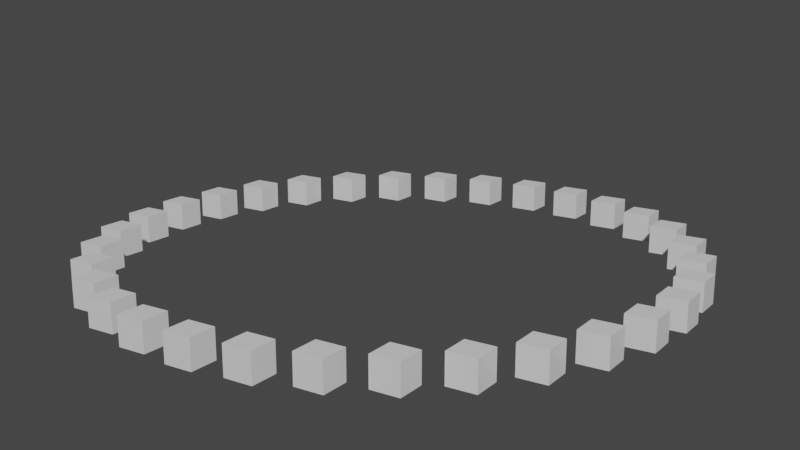# Source: instance_shading_variation.blend  (saved by Blender 2.83.18; exported with 4.5.12 LTS)
import bpy
from mathutils import Matrix  # noqa: F401  (used for matrix-valued properties, if any)

bpy.ops.wm.read_factory_settings(use_empty=True)
scene = bpy.context.scene
scene.name = 'Scene'

# ---- collections
col_collection = bpy.data.collections.new('Collection'); scene.collection.children.link(col_collection)

# ---- materials (node trees are filled in below, after node groups)
mat_material = bpy.data.materials.new('Material')
mat_material.alpha_threshold = 0.0
mat_material.line_color = (0.0, 0.0, 0.0, 1.0)

# ---- material node trees
mat_material.use_nodes = True; mat_material.node_tree.nodes.clear()
_N = mat_material.node_tree.nodes; _L = mat_material.node_tree.links
n0 = _N.new('ShaderNodeOutputMaterial'); n0.name = 'Material Output'; n0.location = (300, 300)
n1 = _N.new('NodeUndefined'); n1.name = 'RenderMan Material'; n1.location = (0, 0)
n2 = _N.new('ShaderNodeBsdfPrincipled'); n2.name = 'Principled BSDF'; n2.location = (10, 300)
n2.distribution = 'GGX'
n2.subsurface_method = 'BURLEY'
n2.inputs[2].default_value = 0.4
n2.inputs[3].default_value = 1.45
n2.inputs[27].default_value = (0.0, 0.0, 0.0, 1.0)
n2.inputs[28].default_value = 1.0
n3 = _N.new('NodeUndefined'); n3.name = 'PxrSurface'; n3.location = (-300, 0)
n4 = _N.new('NodeUndefined'); n4.name = 'PxrVary'; n4.location = (-600, 0)
_L.new(n2.outputs[0], n0.inputs[0])
_L.new(n3.outputs[0], n1.inputs[0])
_L.new(n4.outputs[0], n3.inputs[2])
n0.is_active_output = True

# ---- world
world_world = bpy.data.worlds.new('World'); scene.world = world_world
world_world.use_nodes = True; world_world.node_tree.nodes.clear()
_N = world_world.node_tree.nodes; _L = world_world.node_tree.links
n0 = _N.new('ShaderNodeOutputWorld'); n0.name = 'World Output'; n0.location = (300, 300)
n1 = _N.new('ShaderNodeBackground'); n1.name = 'Background'; n1.location = (10, 300)
n1.inputs[0].default_value = (0.05088, 0.05088, 0.05088, 1.0)
_L.new(n1.outputs[0], n0.inputs[0])
n0.is_active_output = True
world_world.color = (0.05088, 0.05088, 0.05088)
world_world.use_sun_shadow = False
world_world.sun_shadow_jitter_overblur = 0.0

# ---- cameras
cam_camera = bpy.data.cameras.new('Camera')
cam_camera.clip_end = 100.0
cam_camera.ortho_scale = 7.314

# ---- meshes
me_cube = bpy.data.meshes.new('Cube')
me_cube.from_pydata([(1.0, 1.0, 1.0), (1.0, 1.0, -1.0), (1.0, -1.0, 1.0), (1.0, -1.0, -1.0), (-1.0, 1.0, 1.0), (-1.0, 1.0, -1.0), (-1.0, -1.0, 1.0), (-1.0, -1.0, -1.0)], [], [(0, 4, 6, 2), (3, 2, 6, 7), (7, 6, 4, 5), (5, 1, 3, 7), (1, 0, 2, 3), (5, 4, 0, 1)])
_uv = me_cube.uv_layers.new(name='UVMap')
_uv.uv.foreach_set('vector', [0.625, 0.5, 0.875, 0.5, 0.875, 0.75, 0.625, 0.75, 0.375, 0.75, 0.625, 0.75, 0.625, 1.0, 0.375, 1.0, 0.375, 0.0, 0.625, 0.0, 0.625, 0.25, 0.375, 0.25, 0.125, 0.5, 0.375, 0.5, 0.375, 0.75, 0.125, 0.75, 0.375, 0.5, 0.625, 0.5, 0.625, 0.75, 0.375, 0.75, 0.375, 0.25, 0.625, 0.25, 0.625, 0.5, 0.375, 0.5])
me_cube.materials.append(mat_material)
me_cube.use_remesh_preserve_volume = False
me_cube.use_remesh_preserve_attributes = False
me_cube.use_mirror_vertex_groups = False
me_cube.update()
me_circle = bpy.data.meshes.new('Circle')
me_circle.from_pydata([(0.0, 1.0, 0.0), (-0.1951, 0.9808, 0.0), (-0.3827, 0.9239, 0.0), (-0.5556, 0.8315, 0.0), (-0.7071, 0.7071, 0.0), (-0.8315, 0.5556, 0.0), (-0.9239, 0.3827, 0.0), (-0.9808, 0.1951, 0.0), (-1.0, 7.55e-08, 0.0), (-0.9808, -0.1951, 0.0), (-0.9239, -0.3827, 0.0), (-0.8315, -0.5556, 0.0), (-0.7071, -0.7071, 0.0), (-0.5556, -0.8315, 0.0), (-0.3827, -0.9239, 0.0), (-0.1951, -0.9808, 0.0), (3.258e-07, -1.0, 0.0), (0.1951, -0.9808, 0.0), (0.3827, -0.9239, 0.0), (0.5556, -0.8315, 0.0), (0.7071, -0.7071, 0.0), (0.8315, -0.5556, 0.0), (0.9239, -0.3827, 0.0), (0.9808, -0.1951, 0.0), (1.0, 9.656e-07, 0.0), (0.9808, 0.1951, 0.0), (0.9239, 0.3827, 0.0), (0.8315, 0.5556, 0.0), (0.7071, 0.7071, 0.0), (0.5556, 0.8315, 0.0), (0.3827, 0.9239, 0.0), (0.1951, 0.9808, 0.0)], [(1, 0), (2, 1), (3, 2), (4, 3), (5, 4), (6, 5), (7, 6), (8, 7), (9, 8), (10, 9), (11, 10), (12, 11), (13, 12), (14, 13), (15, 14), (16, 15), (17, 16), (18, 17), (19, 18), (20, 19), (21, 20), (22, 21), (23, 22), (24, 23), (25, 24), (26, 25), (27, 26), (28, 27), (29, 28), (30, 29), (31, 30), (0, 31)], [])
_uv = me_circle.uv_layers.new(name='UVMap')
_uv.uv.foreach_set('vector', [])
me_circle.use_remesh_fix_poles = True
me_circle.use_remesh_preserve_attributes = False
me_circle.use_mirror_vertex_groups = False
me_circle.update()

# ---- objects
ob_cube = bpy.data.objects.new('Cube', me_cube)
ob_camera = bpy.data.objects.new('Camera', cam_camera)
ob_circle = bpy.data.objects.new('Circle', me_circle)

# ---- transforms, parenting, visibility, modifiers, constraints
ob_cube.parent = ob_circle
ob_cube.matrix_parent_inverse = Matrix(((0.1026, -0.0, 0.0, -0.0), (-0.0, 0.1026, -0.0, 0.0), (0.0, -0.0, 0.1026, -0.0), (-0.0, 0.0, -0.0, 1.0)))
ob_cube.location = (0.0, 0.0, 0.0)
ob_cube.scale = (0.479, 0.479, 0.479)
ob_cube.lock_rotations_4d = False
ob_cube.empty_display_type = 'ARROWS'
ob_cube.lineart.crease_threshold = 0.0
ob_camera.location = (21.29, -31.86, 11.82)
ob_camera.rotation_euler = (1.298, -1.179e-07, 0.5845)
ob_camera.lock_rotations_4d = False
ob_camera.empty_display_type = 'ARROWS'
ob_camera.color = (0.0, 0.0, 0.0, 0.0)
ob_camera.display_type = 'WIRE'
ob_camera.lineart.crease_threshold = 0.0
ob_circle.location = (0.0, 0.0, 0.0)
ob_circle.scale = (10.53, 10.53, 10.53)
ob_circle.instance_type = 'VERTS'
ob_circle.lineart.crease_threshold = 0.0

# ---- collection membership
col_collection.objects.link(ob_cube)
col_collection.objects.link(ob_camera)
col_collection.objects.link(ob_circle)

# ---- scene / render settings (as saved in the file)
scene.camera = ob_camera
scene.frame_start = 1; scene.frame_end = 250; scene.frame_set(1)
scene.render.engine = 'BLENDER_EEVEE_NEXT'
scene.cycles.use_denoising = False
scene.cycles.samples = 128
scene.cycles.sampling_pattern = 'TABULATED_SOBOL'
scene.cycles.use_adaptive_sampling = False
scene.cycles.use_light_tree = False
scene.view_settings.view_transform = 'Filmic'
bpy.context.view_layer.update()

# ---- added for rendering (the .blend has no usable light): sun
light_auto_sun = bpy.data.lights.new('AutoSun', 'SUN')
light_auto_sun.energy = 3.0
light_auto_sun.angle = 0.0523599
ob_auto_sun = bpy.data.objects.new('AutoSun', light_auto_sun)
scene.collection.objects.link(ob_auto_sun)
ob_auto_sun.rotation_euler = (0.872665, 0.174533, 0.523599)
bpy.context.view_layer.update()
